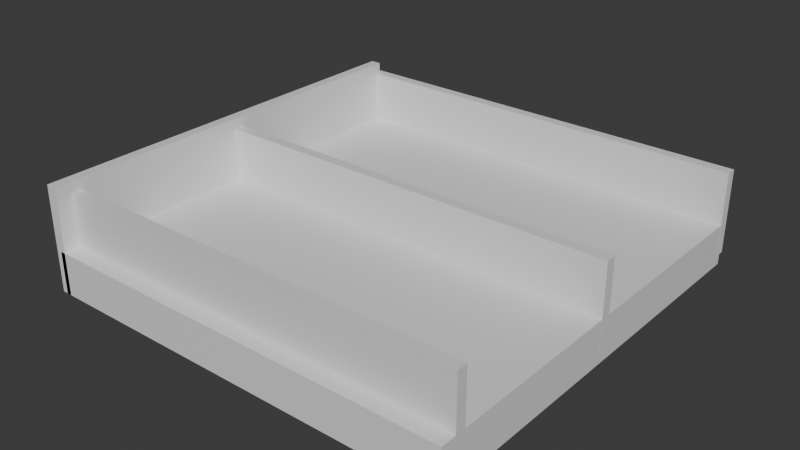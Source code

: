 # Source: Bookshelf_Left1.blend  (saved by Blender 4.0.36; exported with 4.5.12 LTS)
import bpy
from mathutils import Matrix  # noqa: F401  (used for matrix-valued properties, if any)

bpy.ops.wm.read_factory_settings(use_empty=True)
scene = bpy.context.scene
scene.name = 'Scene'

# ---- collections
col_bookshelf = bpy.data.collections.new('Bookshelf'); scene.collection.children.link(col_bookshelf)

# ---- materials (node trees are filled in below, after node groups)
mat_material = bpy.data.materials.new('Material')
mat_material.alpha_threshold = 0.0
mat_material.use_transparent_shadow = False
mat_material.roughness = 0.5
mat_material.line_color = (0.0, 0.0, 0.0, 1.0)
mat_material_004 = bpy.data.materials.new('Material.004')
mat_material_004.alpha_threshold = 0.0
mat_material_004.use_transparent_shadow = False
mat_material_004.roughness = 0.5
mat_material_004.line_color = (0.0, 0.0, 0.0, 1.0)
mat_material_005 = bpy.data.materials.new('Material.005')
mat_material_005.alpha_threshold = 0.0
mat_material_005.use_transparent_shadow = False
mat_material_005.roughness = 0.5
mat_material_005.line_color = (0.0, 0.0, 0.0, 1.0)
mat_material_008 = bpy.data.materials.new('Material.008')
mat_material_008.alpha_threshold = 0.0
mat_material_008.use_transparent_shadow = False
mat_material_008.roughness = 0.5
mat_material_008.line_color = (0.0, 0.0, 0.0, 1.0)
mat_material_009 = bpy.data.materials.new('Material.009')
mat_material_009.alpha_threshold = 0.0
mat_material_009.use_transparent_shadow = False
mat_material_009.roughness = 0.5
mat_material_009.line_color = (0.0, 0.0, 0.0, 1.0)

# ---- material node trees
mat_material.use_nodes = True; mat_material.node_tree.nodes.clear()
_N = mat_material.node_tree.nodes; _L = mat_material.node_tree.links
n0 = _N.new('ShaderNodeOutputMaterial'); n0.name = 'Material Output'; n0.location = (300, 300)
n1 = _N.new('ShaderNodeBsdfPrincipled'); n1.name = 'Principled BSDF'; n1.location = (10, 300)
n1.inputs[3].default_value = 1.45
_L.new(n1.outputs[0], n0.inputs[0])
n0.is_active_output = True
mat_material_004.use_nodes = True; mat_material_004.node_tree.nodes.clear()
_N = mat_material_004.node_tree.nodes; _L = mat_material_004.node_tree.links
n0 = _N.new('ShaderNodeOutputMaterial'); n0.name = 'Material Output'; n0.location = (300, 300)
n1 = _N.new('ShaderNodeBsdfPrincipled'); n1.name = 'Principled BSDF'; n1.location = (10, 300)
n1.inputs[3].default_value = 1.45
_L.new(n1.outputs[0], n0.inputs[0])
n0.is_active_output = True
mat_material_005.use_nodes = True; mat_material_005.node_tree.nodes.clear()
_N = mat_material_005.node_tree.nodes; _L = mat_material_005.node_tree.links
n0 = _N.new('ShaderNodeOutputMaterial'); n0.name = 'Material Output'; n0.location = (300, 300)
n1 = _N.new('ShaderNodeBsdfPrincipled'); n1.name = 'Principled BSDF'; n1.location = (10, 300)
n1.inputs[3].default_value = 1.45
_L.new(n1.outputs[0], n0.inputs[0])
n0.is_active_output = True
mat_material_008.use_nodes = True; mat_material_008.node_tree.nodes.clear()
_N = mat_material_008.node_tree.nodes; _L = mat_material_008.node_tree.links
n0 = _N.new('ShaderNodeOutputMaterial'); n0.name = 'Material Output'; n0.location = (300, 300)
n1 = _N.new('ShaderNodeBsdfPrincipled'); n1.name = 'Principled BSDF'; n1.location = (10, 300)
n1.inputs[3].default_value = 1.45
_L.new(n1.outputs[0], n0.inputs[0])
n0.is_active_output = True
mat_material_009.use_nodes = True; mat_material_009.node_tree.nodes.clear()
_N = mat_material_009.node_tree.nodes; _L = mat_material_009.node_tree.links
n0 = _N.new('ShaderNodeOutputMaterial'); n0.name = 'Material Output'; n0.location = (300, 300)
n1 = _N.new('ShaderNodeBsdfPrincipled'); n1.name = 'Principled BSDF'; n1.location = (10, 300)
n1.inputs[3].default_value = 1.45
_L.new(n1.outputs[0], n0.inputs[0])
n0.is_active_output = True

# ---- world
world_world = bpy.data.worlds.new('World'); scene.world = world_world
world_world.use_nodes = True; world_world.node_tree.nodes.clear()
_N = world_world.node_tree.nodes; _L = world_world.node_tree.links
n0 = _N.new('ShaderNodeOutputWorld'); n0.name = 'World Output'; n0.location = (300, 300)
n1 = _N.new('ShaderNodeBackground'); n1.name = 'Background'; n1.location = (10, 300)
n1.inputs[0].default_value = (0.05088, 0.05088, 0.05088, 1.0)
_L.new(n1.outputs[0], n0.inputs[0])
n0.is_active_output = True
world_world.color = (0.05088, 0.05088, 0.05088)
world_world.use_sun_shadow = False
world_world.sun_shadow_jitter_overblur = 0.0

# ---- meshes
me_cube = bpy.data.meshes.new('Cube')
me_cube.from_pydata([(1.0, 2.0, 1.0), (1.0, 2.0, -1.0), (1.0, 0.0, 1.0), (1.0, 0.0, -1.0), (-1.0, 2.0, 1.0), (-1.0, 2.0, -1.0), (-1.0, 0.0, 1.0), (-1.0, 0.0, -1.0)], [], [(0, 4, 6, 2), (3, 2, 6, 7), (7, 6, 4, 5), (5, 1, 3, 7), (1, 0, 2, 3), (5, 4, 0, 1)])
_uv = me_cube.uv_layers.new(name='UVMap')
_uv.uv.foreach_set('vector', [0.625, 0.5, 0.875, 0.5, 0.875, 0.75, 0.625, 0.75, 0.375, 0.75, 0.625, 0.75, 0.625, 1.0, 0.375, 1.0, 0.375, 0.0, 0.625, 0.0, 0.625, 0.25, 0.375, 0.25, 0.125, 0.5, 0.375, 0.5, 0.375, 0.75, 0.125, 0.75, 0.375, 0.5, 0.625, 0.5, 0.625, 0.75, 0.375, 0.75, 0.375, 0.25, 0.625, 0.25, 0.625, 0.5, 0.375, 0.5])
me_cube.materials.append(mat_material)
me_cube.use_mirror_vertex_groups = False
me_cube.update()
me_cube_004 = bpy.data.meshes.new('Cube.004')
me_cube_004.from_pydata([(0.4, 2.0, -39.0), (0.4, 2.0, -41.0), (0.4, 0.0, -39.0), (0.4, 0.0, -41.0), (-1.6, 2.0, -39.0), (-1.6, 2.0, -41.0), (-1.6, 0.0, -39.0), (-1.6, 0.0, -41.0)], [], [(0, 4, 6, 2), (3, 2, 6, 7), (7, 6, 4, 5), (5, 1, 3, 7), (1, 0, 2, 3), (5, 4, 0, 1)])
_uv = me_cube_004.uv_layers.new(name='UVMap')
_uv.uv.foreach_set('vector', [0.625, 0.5, 0.875, 0.5, 0.875, 0.75, 0.625, 0.75, 0.375, 0.75, 0.625, 0.75, 0.625, 1.0, 0.375, 1.0, 0.375, 0.0, 0.625, 0.0, 0.625, 0.25, 0.375, 0.25, 0.125, 0.5, 0.375, 0.5, 0.375, 0.75, 0.125, 0.75, 0.375, 0.5, 0.625, 0.5, 0.625, 0.75, 0.375, 0.75, 0.375, 0.25, 0.625, 0.25, 0.625, 0.5, 0.375, 0.5])
me_cube_004.materials.append(mat_material_004)
me_cube_004.use_mirror_vertex_groups = False
me_cube_004.update()
me_cube_005 = bpy.data.meshes.new('Cube.005')
me_cube_005.from_pydata([(0.25, 1.0, -79.0), (0.25, 1.0, -81.0), (0.25, -1.0, -79.0), (0.25, -1.0, -81.0), (-1.75, 1.0, -79.0), (-1.75, 1.0, -81.0), (-1.75, -1.0, -79.0), (-1.75, -1.0, -81.0)], [], [(0, 4, 6, 2), (3, 2, 6, 7), (7, 6, 4, 5), (5, 1, 3, 7), (1, 0, 2, 3), (5, 4, 0, 1)])
_uv = me_cube_005.uv_layers.new(name='UVMap')
_uv.uv.foreach_set('vector', [0.625, 0.5, 0.875, 0.5, 0.875, 0.75, 0.625, 0.75, 0.375, 0.75, 0.625, 0.75, 0.625, 1.0, 0.375, 1.0, 0.375, 0.0, 0.625, 0.0, 0.625, 0.25, 0.375, 0.25, 0.125, 0.5, 0.375, 0.5, 0.375, 0.75, 0.125, 0.75, 0.375, 0.5, 0.625, 0.5, 0.625, 0.75, 0.375, 0.75, 0.375, 0.25, 0.625, 0.25, 0.625, 0.5, 0.375, 0.5])
me_cube_005.materials.append(mat_material_005)
me_cube_005.use_mirror_vertex_groups = False
me_cube_005.update()
me_cube_008 = bpy.data.meshes.new('Cube.008')
me_cube_008.from_pydata([(0.25, 1.0, -3.0), (0.25, 1.0, -5.0), (0.25, -1.0, -3.0), (0.25, -1.0, -5.0), (-1.75, 1.0, -3.0), (-1.75, 1.0, -5.0), (-1.75, -1.0, -3.0), (-1.75, -1.0, -5.0)], [], [(0, 4, 6, 2), (3, 2, 6, 7), (7, 6, 4, 5), (5, 1, 3, 7), (1, 0, 2, 3), (5, 4, 0, 1)])
_uv = me_cube_008.uv_layers.new(name='UVMap')
_uv.uv.foreach_set('vector', [0.625, 0.5, 0.875, 0.5, 0.875, 0.75, 0.625, 0.75, 0.375, 0.75, 0.625, 0.75, 0.625, 1.0, 0.375, 1.0, 0.375, 0.0, 0.625, 0.0, 0.625, 0.25, 0.375, 0.25, 0.125, 0.5, 0.375, 0.5, 0.375, 0.75, 0.125, 0.75, 0.375, 0.5, 0.625, 0.5, 0.625, 0.75, 0.375, 0.75, 0.375, 0.25, 0.625, 0.25, 0.625, 0.5, 0.375, 0.5])
me_cube_008.materials.append(mat_material_008)
me_cube_008.use_mirror_vertex_groups = False
me_cube_008.update()
me_cube_009 = bpy.data.meshes.new('Cube.009')
me_cube_009.from_pydata([(0.25, 1.0, -39.0), (0.25, 1.0, -41.0), (0.25, -1.0, -39.0), (0.25, -1.0, -41.0), (-1.75, 1.0, -39.0), (-1.75, 1.0, -41.0), (-1.75, -1.0, -39.0), (-1.75, -1.0, -41.0)], [], [(0, 4, 6, 2), (3, 2, 6, 7), (7, 6, 4, 5), (5, 1, 3, 7), (1, 0, 2, 3), (5, 4, 0, 1)])
_uv = me_cube_009.uv_layers.new(name='UVMap')
_uv.uv.foreach_set('vector', [0.625, 0.5, 0.875, 0.5, 0.875, 0.75, 0.625, 0.75, 0.375, 0.75, 0.625, 0.75, 0.625, 1.0, 0.375, 1.0, 0.375, 0.0, 0.625, 0.0, 0.625, 0.25, 0.375, 0.25, 0.125, 0.5, 0.375, 0.5, 0.375, 0.75, 0.125, 0.75, 0.375, 0.5, 0.625, 0.5, 0.625, 0.75, 0.375, 0.75, 0.375, 0.25, 0.625, 0.25, 0.625, 0.5, 0.375, 0.5])
me_cube_009.materials.append(mat_material_009)
me_cube_009.use_mirror_vertex_groups = False
me_cube_009.update()

# ---- objects
ob_cube = bpy.data.objects.new('Cube', me_cube)
ob_edge = bpy.data.objects.new('Edge', me_cube_004)
ob_shelf = bpy.data.objects.new('Shelf', me_cube_005)
ob_shelf_001 = bpy.data.objects.new('Shelf.001', me_cube_008)
ob_shelf_002 = bpy.data.objects.new('Shelf.002', me_cube_009)

# ---- transforms, parenting, visibility, modifiers, constraints
ob_cube.location = (0.0, -0.5, 0.0)
ob_cube.scale = (0.5, 0.5, 0.05)
ob_cube.lock_rotations_4d = False
ob_cube.empty_display_type = 'ARROWS'
ob_cube.lineart.crease_threshold = 0.0
ob_edge.location = (0.0, -0.5, 0.0)
ob_edge.rotation_euler = (-0.0, 1.571, 0.0)
ob_edge.scale = (0.125, 0.5, 0.0125)
ob_edge.lock_rotations_4d = False
ob_edge.empty_display_type = 'ARROWS'
ob_edge.lineart.crease_threshold = 0.0
ob_shelf.location = (0.0, -0.5, 0.0)
ob_shelf.rotation_euler = (1.571, 1.571, 0.0)
ob_shelf.scale = (0.1, 0.5, 0.0125)
ob_shelf.lock_rotations_4d = False
ob_shelf.empty_display_type = 'ARROWS'
ob_shelf.lineart.crease_threshold = 0.0
ob_shelf_001.location = (0.0, -0.5, -6.311e-30)
ob_shelf_001.rotation_euler = (1.571, 1.571, 0.0)
ob_shelf_001.scale = (0.1, 0.5, 0.0125)
ob_shelf_001.lock_rotations_4d = False
ob_shelf_001.empty_display_type = 'ARROWS'
ob_shelf_001.lineart.crease_threshold = 0.0
ob_shelf_002.location = (0.0, -0.5, -2.524e-29)
ob_shelf_002.rotation_euler = (1.571, 1.571, 0.0)
ob_shelf_002.scale = (0.1, 0.5, 0.0125)
ob_shelf_002.lock_rotations_4d = False
ob_shelf_002.empty_display_type = 'ARROWS'
ob_shelf_002.lineart.crease_threshold = 0.0

# ---- collection membership
col_bookshelf.objects.link(ob_cube)
col_bookshelf.objects.link(ob_edge)
col_bookshelf.objects.link(ob_shelf)
col_bookshelf.objects.link(ob_shelf_001)
col_bookshelf.objects.link(ob_shelf_002)

# ---- scene / render settings (as saved in the file)
scene.frame_start = 1; scene.frame_end = 250; scene.frame_set(1)
scene.render.engine = 'BLENDER_EEVEE_NEXT'
scene.cycles.sampling_pattern = 'TABULATED_SOBOL'
bpy.context.view_layer.update()

# ---- added for rendering (the .blend has no active camera and no usable light): camera, sun
cam_auto = bpy.data.cameras.new('AutoCamera')
cam_auto.lens = 50.0
cam_auto.sensor_width = 36.0
cam_auto.clip_end = 1000.0
ob_auto_camera = bpy.data.objects.new('AutoCamera', cam_auto)
scene.collection.objects.link(ob_auto_camera)
ob_auto_camera.location = (1.33861, -1.60758, 1.15089)
ob_auto_camera.rotation_euler = (1.09748, -7.21219e-08, 0.694738)
scene.camera = ob_auto_camera
light_auto_sun = bpy.data.lights.new('AutoSun', 'SUN')
light_auto_sun.energy = 3.0
light_auto_sun.angle = 0.0523599
ob_auto_sun = bpy.data.objects.new('AutoSun', light_auto_sun)
scene.collection.objects.link(ob_auto_sun)
ob_auto_sun.rotation_euler = (0.872665, 0.174533, 0.523599)
bpy.context.view_layer.update()
